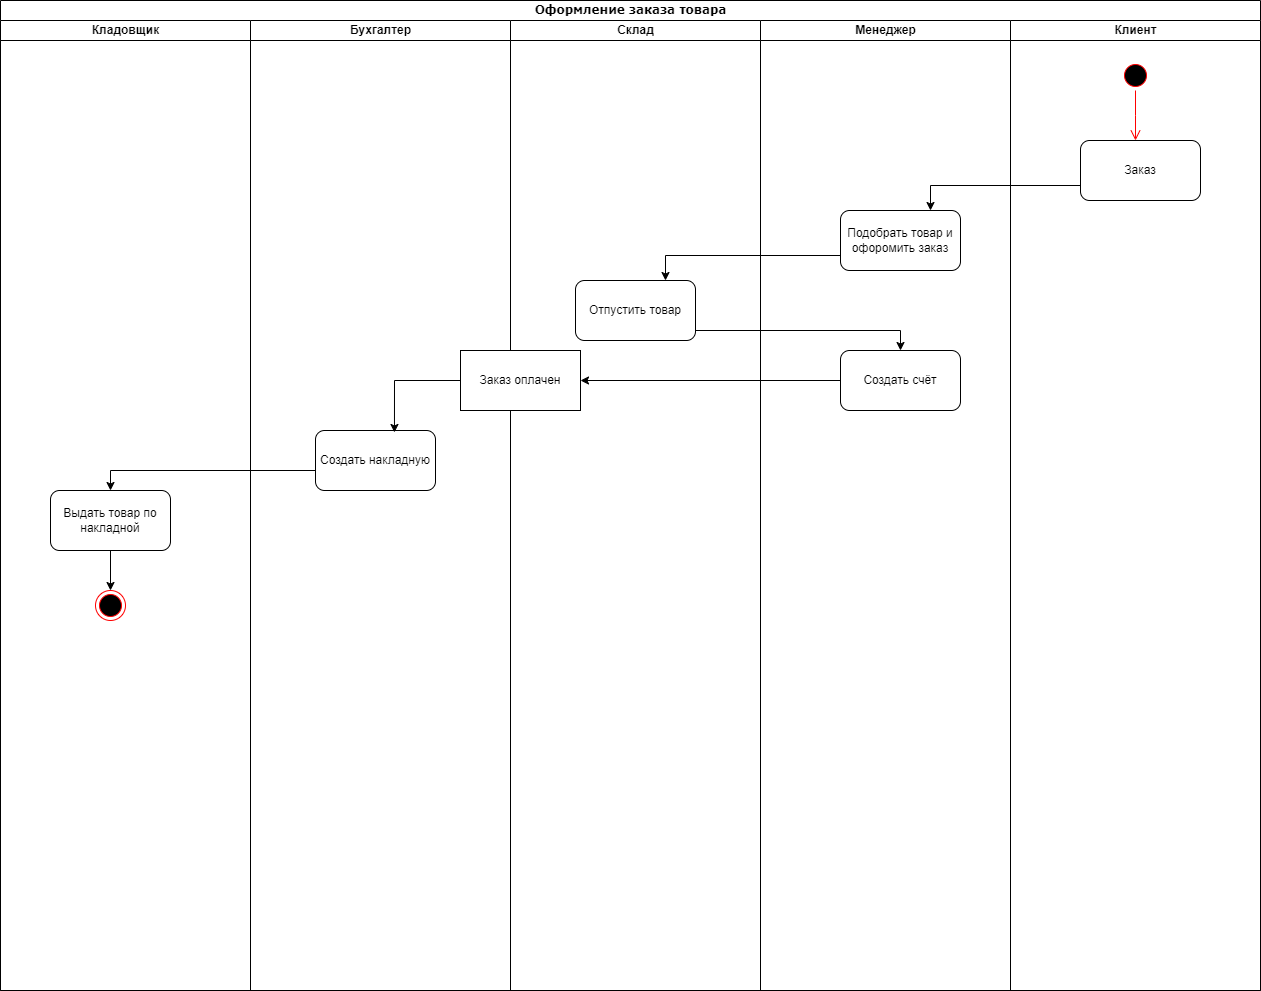

The diagram above was exported from draw.io. Its source (the exported page's mxGraphModel, read from the mxfile embedded in the PNG):
<mxGraphModel dx="1418" dy="828" grid="1" gridSize="10" guides="1" tooltips="1" connect="1" arrows="1" fold="1" page="1" pageScale="1" pageWidth="850" pageHeight="1100" background="none" math="0" shadow="0">
  <root>
    <mxCell id="0" />
    <mxCell id="1" parent="0" />
    <mxCell id="1c1d494c118603dd-1" value="Оформление заказа товара" style="swimlane;html=1;childLayout=stackLayout;startSize=20;rounded=0;shadow=0;comic=0;labelBackgroundColor=none;strokeWidth=1;fontFamily=Verdana;fontSize=12;align=center;" parent="1" vertex="1">
      <mxGeometry x="40" y="20" width="1260" height="990" as="geometry" />
    </mxCell>
    <mxCell id="1c1d494c118603dd-2" value="Кладовщик" style="swimlane;html=1;startSize=20;" parent="1c1d494c118603dd-1" vertex="1">
      <mxGeometry y="20" width="250" height="970" as="geometry" />
    </mxCell>
    <mxCell id="uXlVTgk-K43tZdHY3gfL-179" style="edgeStyle=orthogonalEdgeStyle;rounded=0;orthogonalLoop=1;jettySize=auto;html=1;exitX=0.5;exitY=1;exitDx=0;exitDy=0;entryX=0.5;entryY=0;entryDx=0;entryDy=0;" parent="1c1d494c118603dd-2" source="uXlVTgk-K43tZdHY3gfL-176" target="uXlVTgk-K43tZdHY3gfL-178" edge="1">
      <mxGeometry relative="1" as="geometry" />
    </mxCell>
    <mxCell id="uXlVTgk-K43tZdHY3gfL-176" value="Выдать товар по накладной" style="rounded=1;whiteSpace=wrap;html=1;" parent="1c1d494c118603dd-2" vertex="1">
      <mxGeometry x="50" y="470" width="120" height="60" as="geometry" />
    </mxCell>
    <mxCell id="uXlVTgk-K43tZdHY3gfL-178" value="" style="ellipse;html=1;shape=endState;fillColor=#000000;strokeColor=#ff0000;" parent="1c1d494c118603dd-2" vertex="1">
      <mxGeometry x="95" y="570" width="30" height="30" as="geometry" />
    </mxCell>
    <mxCell id="1c1d494c118603dd-4" value="Бухгалтер" style="swimlane;html=1;startSize=20;" parent="1c1d494c118603dd-1" vertex="1">
      <mxGeometry x="250" y="20" width="260" height="970" as="geometry" />
    </mxCell>
    <mxCell id="uXlVTgk-K43tZdHY3gfL-165" value="Создать накладную" style="rounded=1;whiteSpace=wrap;html=1;" parent="1c1d494c118603dd-4" vertex="1">
      <mxGeometry x="65" y="410" width="120" height="60" as="geometry" />
    </mxCell>
    <mxCell id="uXlVTgk-K43tZdHY3gfL-1" value="Склад" style="swimlane;html=1;startSize=20;" parent="1c1d494c118603dd-1" vertex="1">
      <mxGeometry x="510" y="20" width="250" height="970" as="geometry" />
    </mxCell>
    <mxCell id="uXlVTgk-K43tZdHY3gfL-159" value="Отпустить товар" style="rounded=1;whiteSpace=wrap;html=1;" parent="uXlVTgk-K43tZdHY3gfL-1" vertex="1">
      <mxGeometry x="65" y="260" width="120" height="60" as="geometry" />
    </mxCell>
    <mxCell id="uXlVTgk-K43tZdHY3gfL-172" value="Заказ оплачен" style="rounded=0;whiteSpace=wrap;html=1;" parent="uXlVTgk-K43tZdHY3gfL-1" vertex="1">
      <mxGeometry x="-50" y="330" width="120" height="60" as="geometry" />
    </mxCell>
    <mxCell id="uXlVTgk-K43tZdHY3gfL-121" value="Менеджер" style="swimlane;html=1;startSize=20;" parent="1c1d494c118603dd-1" vertex="1">
      <mxGeometry x="760" y="20" width="250" height="970" as="geometry" />
    </mxCell>
    <mxCell id="uXlVTgk-K43tZdHY3gfL-156" value="Подобрать товар и офоромить заказ" style="rounded=1;whiteSpace=wrap;html=1;" parent="uXlVTgk-K43tZdHY3gfL-121" vertex="1">
      <mxGeometry x="80" y="190" width="120" height="60" as="geometry" />
    </mxCell>
    <mxCell id="uXlVTgk-K43tZdHY3gfL-161" value="Создать счёт" style="rounded=1;whiteSpace=wrap;html=1;" parent="uXlVTgk-K43tZdHY3gfL-121" vertex="1">
      <mxGeometry x="80" y="330" width="120" height="60" as="geometry" />
    </mxCell>
    <mxCell id="uXlVTgk-K43tZdHY3gfL-152" value="Клиент" style="swimlane;html=1;startSize=20;" parent="1c1d494c118603dd-1" vertex="1">
      <mxGeometry x="1010" y="20" width="250" height="970" as="geometry" />
    </mxCell>
    <mxCell id="uXlVTgk-K43tZdHY3gfL-153" value="" style="ellipse;html=1;shape=startState;fillColor=#000000;strokeColor=#ff0000;" parent="uXlVTgk-K43tZdHY3gfL-152" vertex="1">
      <mxGeometry x="110" y="40" width="30" height="30" as="geometry" />
    </mxCell>
    <mxCell id="uXlVTgk-K43tZdHY3gfL-154" value="" style="edgeStyle=orthogonalEdgeStyle;html=1;verticalAlign=bottom;endArrow=open;endSize=8;strokeColor=#ff0000;rounded=0;" parent="uXlVTgk-K43tZdHY3gfL-152" source="uXlVTgk-K43tZdHY3gfL-153" edge="1">
      <mxGeometry relative="1" as="geometry">
        <mxPoint x="125" y="120" as="targetPoint" />
      </mxGeometry>
    </mxCell>
    <mxCell id="uXlVTgk-K43tZdHY3gfL-155" value="Заказ" style="rounded=1;whiteSpace=wrap;html=1;" parent="uXlVTgk-K43tZdHY3gfL-152" vertex="1">
      <mxGeometry x="70" y="120" width="120" height="60" as="geometry" />
    </mxCell>
    <mxCell id="uXlVTgk-K43tZdHY3gfL-158" style="edgeStyle=orthogonalEdgeStyle;rounded=0;orthogonalLoop=1;jettySize=auto;html=1;exitX=0;exitY=0.75;exitDx=0;exitDy=0;entryX=0.75;entryY=0;entryDx=0;entryDy=0;" parent="1c1d494c118603dd-1" source="uXlVTgk-K43tZdHY3gfL-155" target="uXlVTgk-K43tZdHY3gfL-156" edge="1">
      <mxGeometry relative="1" as="geometry" />
    </mxCell>
    <mxCell id="uXlVTgk-K43tZdHY3gfL-160" style="edgeStyle=orthogonalEdgeStyle;rounded=0;orthogonalLoop=1;jettySize=auto;html=1;exitX=0;exitY=0.75;exitDx=0;exitDy=0;entryX=0.75;entryY=0;entryDx=0;entryDy=0;" parent="1c1d494c118603dd-1" source="uXlVTgk-K43tZdHY3gfL-156" target="uXlVTgk-K43tZdHY3gfL-159" edge="1">
      <mxGeometry relative="1" as="geometry" />
    </mxCell>
    <mxCell id="uXlVTgk-K43tZdHY3gfL-162" style="edgeStyle=orthogonalEdgeStyle;rounded=0;orthogonalLoop=1;jettySize=auto;html=1;exitX=1;exitY=0.75;exitDx=0;exitDy=0;" parent="1c1d494c118603dd-1" source="uXlVTgk-K43tZdHY3gfL-159" target="uXlVTgk-K43tZdHY3gfL-161" edge="1">
      <mxGeometry relative="1" as="geometry">
        <mxPoint x="935" y="330" as="sourcePoint" />
        <Array as="points">
          <mxPoint x="695" y="330" />
          <mxPoint x="900" y="330" />
        </Array>
      </mxGeometry>
    </mxCell>
    <mxCell id="uXlVTgk-K43tZdHY3gfL-174" style="edgeStyle=orthogonalEdgeStyle;rounded=0;orthogonalLoop=1;jettySize=auto;html=1;exitX=0;exitY=0.5;exitDx=0;exitDy=0;entryX=1;entryY=0.5;entryDx=0;entryDy=0;" parent="1c1d494c118603dd-1" source="uXlVTgk-K43tZdHY3gfL-161" target="uXlVTgk-K43tZdHY3gfL-172" edge="1">
      <mxGeometry relative="1" as="geometry" />
    </mxCell>
    <mxCell id="uXlVTgk-K43tZdHY3gfL-175" style="edgeStyle=orthogonalEdgeStyle;rounded=0;orthogonalLoop=1;jettySize=auto;html=1;exitX=0;exitY=0.5;exitDx=0;exitDy=0;entryX=0.658;entryY=0.033;entryDx=0;entryDy=0;entryPerimeter=0;" parent="1c1d494c118603dd-1" source="uXlVTgk-K43tZdHY3gfL-172" target="uXlVTgk-K43tZdHY3gfL-165" edge="1">
      <mxGeometry relative="1" as="geometry" />
    </mxCell>
    <mxCell id="uXlVTgk-K43tZdHY3gfL-177" style="edgeStyle=orthogonalEdgeStyle;rounded=0;orthogonalLoop=1;jettySize=auto;html=1;exitX=0;exitY=0.75;exitDx=0;exitDy=0;entryX=0.5;entryY=0;entryDx=0;entryDy=0;" parent="1c1d494c118603dd-1" source="uXlVTgk-K43tZdHY3gfL-165" target="uXlVTgk-K43tZdHY3gfL-176" edge="1">
      <mxGeometry relative="1" as="geometry">
        <Array as="points">
          <mxPoint x="315" y="470" />
          <mxPoint x="110" y="470" />
        </Array>
      </mxGeometry>
    </mxCell>
  </root>
</mxGraphModel>